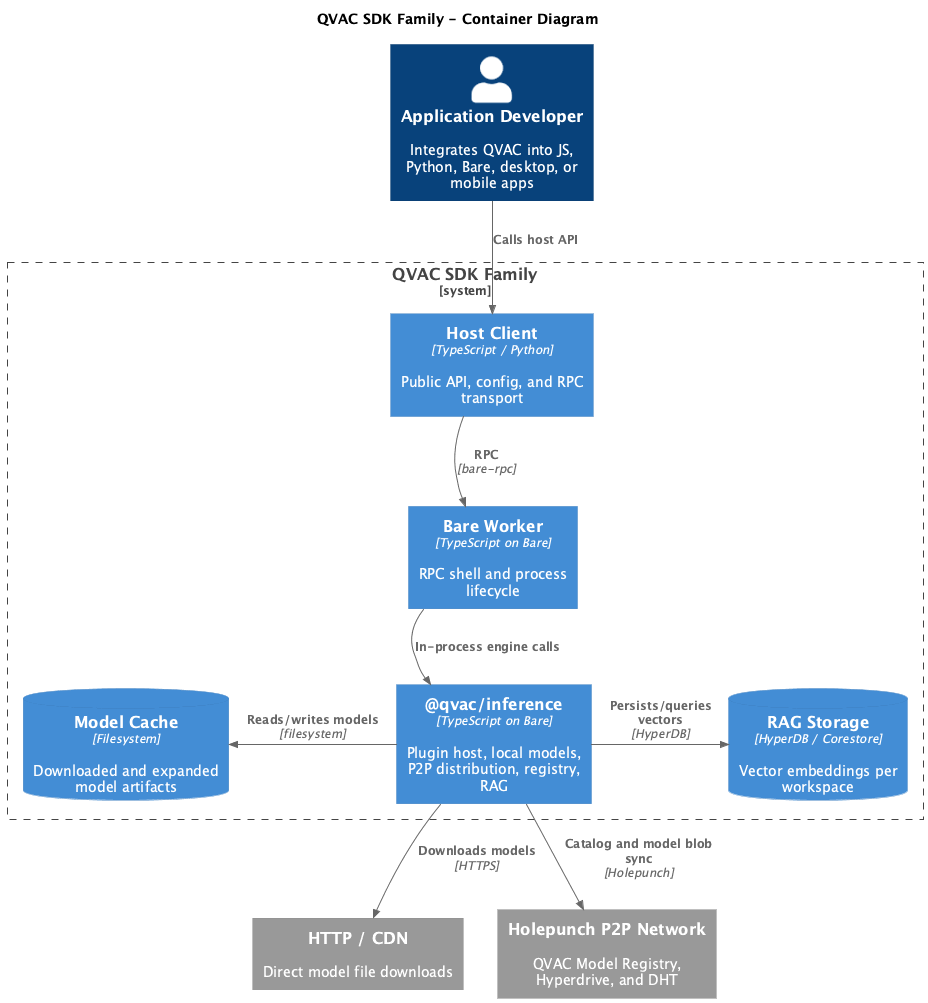

The diagram above was rendered by PlantUML. Its source (embedded in the PNG):
@startuml
!include <C4/C4_Container>
HIDE_STEREOTYPE()

title QVAC SDK Family - Container Diagram

Person(dev, "Application Developer", "Integrates QVAC into JS, Python, Bare, desktop, or mobile apps")

System_Boundary(sdk, "QVAC SDK Family") {
    Container(client, "Host Client", "TypeScript / Python", "Public API, config, and RPC transport")
    Container(worker, "Bare Worker", "TypeScript on Bare", "RPC shell and process lifecycle")
    Container(engine, "@qvac/inference", "TypeScript on Bare", "Plugin host, local models, P2P distribution, registry, RAG")
    ContainerDb(cache, "Model Cache", "Filesystem", "Downloaded and expanded model artifacts")
    ContainerDb(rag_store, "RAG Storage", "HyperDB / Corestore", "Vector embeddings per workspace")
}

System_Ext(http, "HTTP / CDN", "Direct model file downloads")
System_Ext(p2p, "Holepunch P2P Network", "QVAC Model Registry, Hyperdrive, and DHT")

Rel_D(dev, client, "Calls host API")
Rel_D(client, worker, "RPC", "bare-rpc")
Rel_D(worker, engine, "In-process engine calls")
Rel_L(engine, cache, "Reads/writes models", "filesystem")
Rel_R(engine, rag_store, "Persists/queries vectors", "HyperDB")
Rel_D(engine, http, "Downloads models", "HTTPS")
Rel_D(engine, p2p, "Catalog and model blob sync", "Holepunch")

Lay_D(client, worker)
Lay_D(worker, engine)
Lay_R(http, p2p)

@enduml